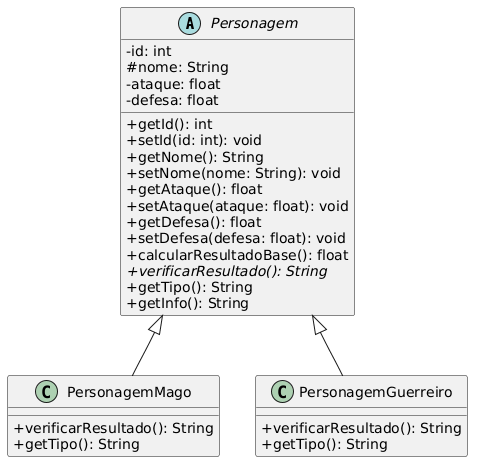

The diagram above was rendered by PlantUML. Its source (embedded in the PNG):
@startuml
skinparam classAttributeIconSize 0

abstract class Personagem {
    -id: int
    #nome: String
    -ataque: float
    -defesa: float
    +getId(): int
    +setId(id: int): void
    +getNome(): String
    +setNome(nome: String): void
    +getAtaque(): float
    +setAtaque(ataque: float): void
    +getDefesa(): float
    +setDefesa(defesa: float): void
    +calcularResultadoBase(): float
    + {abstract} verificarResultado(): String
    +getTipo(): String
    +getInfo(): String
}

class PersonagemMago {
    +verificarResultado(): String
    +getTipo(): String
}

class PersonagemGuerreiro {
    +verificarResultado(): String
    +getTipo(): String
}

' Relacionamentos do padrão Template Method
Personagem <|-- PersonagemMago
Personagem <|-- PersonagemGuerreiro
@enduml